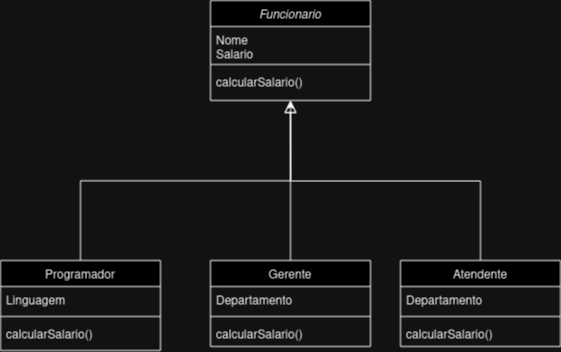

The diagram above was exported from draw.io. Its source (the exported page's mxGraphModel, read from the mxfile embedded in the PNG):
<mxGraphModel dx="941" dy="528" grid="1" gridSize="10" guides="1" tooltips="1" connect="1" arrows="1" fold="1" page="1" pageScale="1" pageWidth="827" pageHeight="1169" math="0" shadow="0">
  <root>
    <mxCell id="WIyWlLk6GJQsqaUBKTNV-0" />
    <mxCell id="WIyWlLk6GJQsqaUBKTNV-1" parent="WIyWlLk6GJQsqaUBKTNV-0" />
    <mxCell id="zkfFHV4jXpPFQw0GAbJ--0" value="Funcionario" style="swimlane;fontStyle=2;align=center;verticalAlign=top;childLayout=stackLayout;horizontal=1;startSize=26;horizontalStack=0;resizeParent=1;resizeLast=0;collapsible=1;marginBottom=0;rounded=0;shadow=0;strokeWidth=1;" parent="WIyWlLk6GJQsqaUBKTNV-1" vertex="1">
      <mxGeometry x="330" y="100" width="160" height="100" as="geometry">
        <mxRectangle x="230" y="140" width="160" height="26" as="alternateBounds" />
      </mxGeometry>
    </mxCell>
    <mxCell id="zkfFHV4jXpPFQw0GAbJ--1" value="Nome&#10;Salario&#10;" style="text;align=left;verticalAlign=top;spacingLeft=4;spacingRight=4;overflow=hidden;rotatable=0;points=[[0,0.5],[1,0.5]];portConstraint=eastwest;" parent="zkfFHV4jXpPFQw0GAbJ--0" vertex="1">
      <mxGeometry y="26" width="160" height="34" as="geometry" />
    </mxCell>
    <mxCell id="zkfFHV4jXpPFQw0GAbJ--4" value="" style="line;html=1;strokeWidth=1;align=left;verticalAlign=middle;spacingTop=-1;spacingLeft=3;spacingRight=3;rotatable=0;labelPosition=right;points=[];portConstraint=eastwest;" parent="zkfFHV4jXpPFQw0GAbJ--0" vertex="1">
      <mxGeometry y="60" width="160" height="8" as="geometry" />
    </mxCell>
    <mxCell id="zkfFHV4jXpPFQw0GAbJ--5" value="calcularSalario()" style="text;align=left;verticalAlign=top;spacingLeft=4;spacingRight=4;overflow=hidden;rotatable=0;points=[[0,0.5],[1,0.5]];portConstraint=eastwest;" parent="zkfFHV4jXpPFQw0GAbJ--0" vertex="1">
      <mxGeometry y="68" width="160" height="26" as="geometry" />
    </mxCell>
    <mxCell id="zkfFHV4jXpPFQw0GAbJ--6" value="Programador&#10;" style="swimlane;fontStyle=0;align=center;verticalAlign=top;childLayout=stackLayout;horizontal=1;startSize=26;horizontalStack=0;resizeParent=1;resizeLast=0;collapsible=1;marginBottom=0;rounded=0;shadow=0;strokeWidth=1;" parent="WIyWlLk6GJQsqaUBKTNV-1" vertex="1">
      <mxGeometry x="120" y="360" width="160" height="90" as="geometry">
        <mxRectangle x="130" y="380" width="160" height="26" as="alternateBounds" />
      </mxGeometry>
    </mxCell>
    <mxCell id="zkfFHV4jXpPFQw0GAbJ--7" value="Linguagem" style="text;align=left;verticalAlign=top;spacingLeft=4;spacingRight=4;overflow=hidden;rotatable=0;points=[[0,0.5],[1,0.5]];portConstraint=eastwest;" parent="zkfFHV4jXpPFQw0GAbJ--6" vertex="1">
      <mxGeometry y="26" width="160" height="26" as="geometry" />
    </mxCell>
    <mxCell id="zkfFHV4jXpPFQw0GAbJ--9" value="" style="line;html=1;strokeWidth=1;align=left;verticalAlign=middle;spacingTop=-1;spacingLeft=3;spacingRight=3;rotatable=0;labelPosition=right;points=[];portConstraint=eastwest;" parent="zkfFHV4jXpPFQw0GAbJ--6" vertex="1">
      <mxGeometry y="52" width="160" height="8" as="geometry" />
    </mxCell>
    <mxCell id="fJhpYMMObEk978mt0hDF-1" value="calcularSalario()" style="text;align=left;verticalAlign=top;spacingLeft=4;spacingRight=4;overflow=hidden;rotatable=0;points=[[0,0.5],[1,0.5]];portConstraint=eastwest;" vertex="1" parent="zkfFHV4jXpPFQw0GAbJ--6">
      <mxGeometry y="60" width="160" height="26" as="geometry" />
    </mxCell>
    <mxCell id="zkfFHV4jXpPFQw0GAbJ--12" value="" style="endArrow=block;endSize=10;endFill=0;shadow=0;strokeWidth=1;rounded=0;edgeStyle=elbowEdgeStyle;elbow=vertical;" parent="WIyWlLk6GJQsqaUBKTNV-1" source="zkfFHV4jXpPFQw0GAbJ--6" target="zkfFHV4jXpPFQw0GAbJ--0" edge="1">
      <mxGeometry width="160" relative="1" as="geometry">
        <mxPoint x="200" y="203" as="sourcePoint" />
        <mxPoint x="200" y="203" as="targetPoint" />
      </mxGeometry>
    </mxCell>
    <mxCell id="zkfFHV4jXpPFQw0GAbJ--13" value="Gerente" style="swimlane;fontStyle=0;align=center;verticalAlign=top;childLayout=stackLayout;horizontal=1;startSize=26;horizontalStack=0;resizeParent=1;resizeLast=0;collapsible=1;marginBottom=0;rounded=0;shadow=0;strokeWidth=1;" parent="WIyWlLk6GJQsqaUBKTNV-1" vertex="1">
      <mxGeometry x="330" y="360" width="160" height="86" as="geometry">
        <mxRectangle x="340" y="380" width="170" height="26" as="alternateBounds" />
      </mxGeometry>
    </mxCell>
    <mxCell id="zkfFHV4jXpPFQw0GAbJ--14" value="Departamento&#10;" style="text;align=left;verticalAlign=top;spacingLeft=4;spacingRight=4;overflow=hidden;rotatable=0;points=[[0,0.5],[1,0.5]];portConstraint=eastwest;" parent="zkfFHV4jXpPFQw0GAbJ--13" vertex="1">
      <mxGeometry y="26" width="160" height="26" as="geometry" />
    </mxCell>
    <mxCell id="zkfFHV4jXpPFQw0GAbJ--15" value="" style="line;html=1;strokeWidth=1;align=left;verticalAlign=middle;spacingTop=-1;spacingLeft=3;spacingRight=3;rotatable=0;labelPosition=right;points=[];portConstraint=eastwest;" parent="zkfFHV4jXpPFQw0GAbJ--13" vertex="1">
      <mxGeometry y="52" width="160" height="8" as="geometry" />
    </mxCell>
    <mxCell id="fJhpYMMObEk978mt0hDF-0" value="calcularSalario()" style="text;align=left;verticalAlign=top;spacingLeft=4;spacingRight=4;overflow=hidden;rotatable=0;points=[[0,0.5],[1,0.5]];portConstraint=eastwest;" vertex="1" parent="zkfFHV4jXpPFQw0GAbJ--13">
      <mxGeometry y="60" width="160" height="26" as="geometry" />
    </mxCell>
    <mxCell id="zkfFHV4jXpPFQw0GAbJ--16" value="" style="endArrow=block;endSize=10;endFill=0;shadow=0;strokeWidth=1;rounded=0;edgeStyle=elbowEdgeStyle;elbow=vertical;" parent="WIyWlLk6GJQsqaUBKTNV-1" source="zkfFHV4jXpPFQw0GAbJ--13" target="zkfFHV4jXpPFQw0GAbJ--0" edge="1">
      <mxGeometry width="160" relative="1" as="geometry">
        <mxPoint x="210" y="373" as="sourcePoint" />
        <mxPoint x="310" y="271" as="targetPoint" />
      </mxGeometry>
    </mxCell>
    <mxCell id="fJhpYMMObEk978mt0hDF-9" style="edgeStyle=orthogonalEdgeStyle;rounded=0;orthogonalLoop=1;jettySize=auto;html=1;exitX=0.5;exitY=0;exitDx=0;exitDy=0;" edge="1" parent="WIyWlLk6GJQsqaUBKTNV-1" source="fJhpYMMObEk978mt0hDF-2">
      <mxGeometry relative="1" as="geometry">
        <mxPoint x="410" y="200" as="targetPoint" />
      </mxGeometry>
    </mxCell>
    <mxCell id="fJhpYMMObEk978mt0hDF-2" value="Atendente" style="swimlane;fontStyle=0;align=center;verticalAlign=top;childLayout=stackLayout;horizontal=1;startSize=26;horizontalStack=0;resizeParent=1;resizeLast=0;collapsible=1;marginBottom=0;rounded=0;shadow=0;strokeWidth=1;" vertex="1" parent="WIyWlLk6GJQsqaUBKTNV-1">
      <mxGeometry x="520" y="360" width="160" height="86" as="geometry">
        <mxRectangle x="340" y="380" width="170" height="26" as="alternateBounds" />
      </mxGeometry>
    </mxCell>
    <mxCell id="fJhpYMMObEk978mt0hDF-3" value="Departamento&#10;" style="text;align=left;verticalAlign=top;spacingLeft=4;spacingRight=4;overflow=hidden;rotatable=0;points=[[0,0.5],[1,0.5]];portConstraint=eastwest;" vertex="1" parent="fJhpYMMObEk978mt0hDF-2">
      <mxGeometry y="26" width="160" height="26" as="geometry" />
    </mxCell>
    <mxCell id="fJhpYMMObEk978mt0hDF-4" value="" style="line;html=1;strokeWidth=1;align=left;verticalAlign=middle;spacingTop=-1;spacingLeft=3;spacingRight=3;rotatable=0;labelPosition=right;points=[];portConstraint=eastwest;" vertex="1" parent="fJhpYMMObEk978mt0hDF-2">
      <mxGeometry y="52" width="160" height="8" as="geometry" />
    </mxCell>
    <mxCell id="fJhpYMMObEk978mt0hDF-5" value="calcularSalario()" style="text;align=left;verticalAlign=top;spacingLeft=4;spacingRight=4;overflow=hidden;rotatable=0;points=[[0,0.5],[1,0.5]];portConstraint=eastwest;" vertex="1" parent="fJhpYMMObEk978mt0hDF-2">
      <mxGeometry y="60" width="160" height="26" as="geometry" />
    </mxCell>
  </root>
</mxGraphModel>